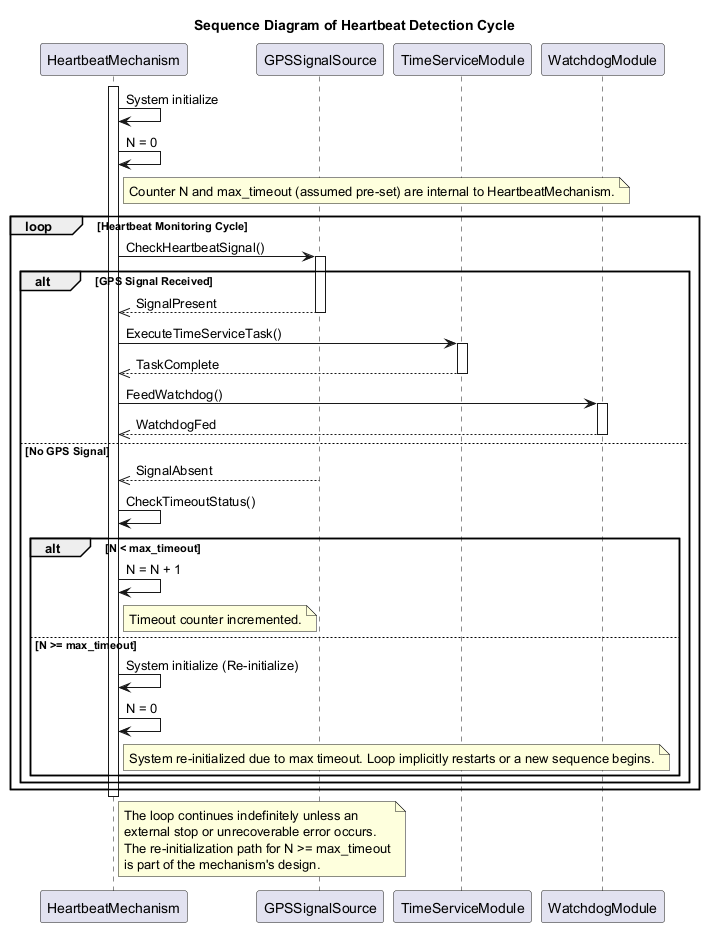

The diagram above was rendered by PlantUML. Its source (embedded in the PNG):
@startuml
title Sequence Diagram of Heartbeat Detection Cycle

participant HeartbeatMechanism as HM
participant GPSSignalSource as GPS
participant TimeServiceModule as TSM
participant WatchdogModule as WDM

activate HM
HM -> HM : System initialize
HM -> HM : N = 0
note right of HM: Counter N and max_timeout (assumed pre-set) are internal to HeartbeatMechanism.

loop Heartbeat Monitoring Cycle
    HM -> GPS : CheckHeartbeatSignal()
    activate GPS
    alt GPS Signal Received
        GPS -->> HM : SignalPresent
        deactivate GPS
        HM -> TSM : ExecuteTimeServiceTask()
        activate TSM
        TSM -->> HM : TaskComplete
        deactivate TSM
        HM -> WDM : FeedWatchdog()
        activate WDM
        WDM -->> HM : WatchdogFed
        deactivate WDM
    else No GPS Signal
        GPS -->> HM : SignalAbsent
        deactivate GPS
        HM -> HM : CheckTimeoutStatus()
        alt N < max_timeout
            HM -> HM : N = N + 1
            note right of HM: Timeout counter incremented.
        else N >= max_timeout
            HM -> HM : System initialize (Re-initialize)
            HM -> HM : N = 0
            note right of HM: System re-initialized due to max timeout. Loop implicitly restarts or a new sequence begins.
            ' Depending on implementation, this might be a break or jump.
            ' For simplicity, shown as re-init within the conceptual loop.
        end
    end
end
deactivate HM
note right of HM
  The loop continues indefinitely unless an
  external stop or unrecoverable error occurs.
  The re-initialization path for N >= max_timeout
  is part of the mechanism's design.
end note
@enduml